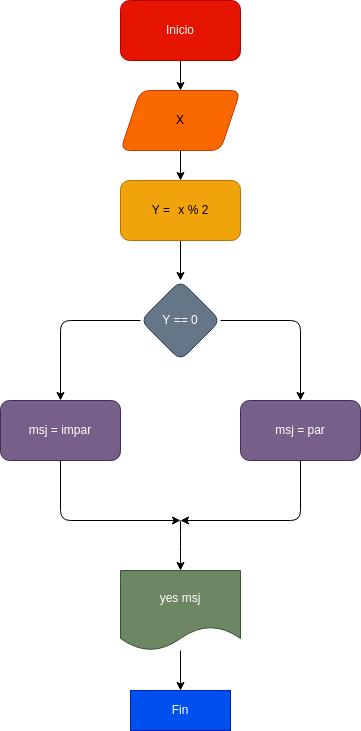

The diagram above was exported from draw.io. Its source (the exported page's mxGraphModel, read from the mxfile embedded in the PNG):
<mxGraphModel dx="474" dy="411" grid="1" gridSize="10" guides="1" tooltips="1" connect="1" arrows="1" fold="1" page="1" pageScale="1" pageWidth="827" pageHeight="1169" math="0" shadow="0">
  <root>
    <mxCell id="0" />
    <mxCell id="1" parent="0" />
    <mxCell id="4" value="" style="edgeStyle=none;html=1;" edge="1" parent="1" source="2" target="3">
      <mxGeometry relative="1" as="geometry" />
    </mxCell>
    <mxCell id="2" value="Inicio&lt;br&gt;" style="rounded=1;whiteSpace=wrap;html=1;fillColor=#e51400;fontColor=#ffffff;strokeColor=#B20000;" vertex="1" parent="1">
      <mxGeometry x="160" y="40" width="120" height="60" as="geometry" />
    </mxCell>
    <mxCell id="6" value="" style="edgeStyle=none;html=1;" edge="1" parent="1" source="3" target="5">
      <mxGeometry relative="1" as="geometry" />
    </mxCell>
    <mxCell id="3" value="X" style="shape=parallelogram;perimeter=parallelogramPerimeter;whiteSpace=wrap;html=1;fixedSize=1;rounded=1;fillColor=#fa6800;fontColor=#000000;strokeColor=#C73500;" vertex="1" parent="1">
      <mxGeometry x="160" y="130" width="120" height="60" as="geometry" />
    </mxCell>
    <mxCell id="12" value="" style="edgeStyle=none;html=1;" edge="1" parent="1" source="5" target="11">
      <mxGeometry relative="1" as="geometry" />
    </mxCell>
    <mxCell id="5" value="Y =&amp;nbsp;&lt;span style=&quot;white-space: pre;&quot;&gt;&#09;&lt;/span&gt;x % 2" style="whiteSpace=wrap;html=1;rounded=1;fillColor=#f0a30a;fontColor=#000000;strokeColor=#BD7000;" vertex="1" parent="1">
      <mxGeometry x="160" y="220" width="120" height="60" as="geometry" />
    </mxCell>
    <mxCell id="14" value="" style="edgeStyle=none;html=1;" edge="1" parent="1" source="11" target="13">
      <mxGeometry relative="1" as="geometry">
        <Array as="points">
          <mxPoint x="340" y="360" />
        </Array>
      </mxGeometry>
    </mxCell>
    <mxCell id="16" value="" style="edgeStyle=none;html=1;" edge="1" parent="1" source="11" target="15">
      <mxGeometry relative="1" as="geometry">
        <Array as="points">
          <mxPoint x="100" y="360" />
        </Array>
      </mxGeometry>
    </mxCell>
    <mxCell id="11" value="Y == 0" style="rhombus;whiteSpace=wrap;html=1;fillColor=#647687;strokeColor=#314354;fontColor=#ffffff;rounded=1;" vertex="1" parent="1">
      <mxGeometry x="180" y="320" width="80" height="80" as="geometry" />
    </mxCell>
    <mxCell id="24" style="edgeStyle=none;html=1;exitX=0.5;exitY=1;exitDx=0;exitDy=0;" edge="1" parent="1" source="13">
      <mxGeometry relative="1" as="geometry">
        <mxPoint x="220" y="560" as="targetPoint" />
        <Array as="points">
          <mxPoint x="340" y="560" />
        </Array>
      </mxGeometry>
    </mxCell>
    <mxCell id="13" value="msj = par" style="whiteSpace=wrap;html=1;fillColor=#76608a;strokeColor=#432D57;fontColor=#ffffff;rounded=1;" vertex="1" parent="1">
      <mxGeometry x="280" y="440" width="120" height="60" as="geometry" />
    </mxCell>
    <mxCell id="23" style="edgeStyle=none;html=1;" edge="1" parent="1" source="15">
      <mxGeometry relative="1" as="geometry">
        <mxPoint x="220" y="560" as="targetPoint" />
        <Array as="points">
          <mxPoint x="100" y="560" />
        </Array>
      </mxGeometry>
    </mxCell>
    <mxCell id="15" value="msj = impar" style="whiteSpace=wrap;html=1;fillColor=#76608a;strokeColor=#432D57;fontColor=#ffffff;rounded=1;" vertex="1" parent="1">
      <mxGeometry x="40" y="440" width="120" height="60" as="geometry" />
    </mxCell>
    <mxCell id="22" value="" style="edgeStyle=none;html=1;" edge="1" parent="1" source="19" target="21">
      <mxGeometry relative="1" as="geometry" />
    </mxCell>
    <mxCell id="19" value="yes msj" style="shape=document;whiteSpace=wrap;html=1;boundedLbl=1;fillColor=#6d8764;fontColor=#ffffff;strokeColor=#3A5431;" vertex="1" parent="1">
      <mxGeometry x="160" y="610" width="120" height="80" as="geometry" />
    </mxCell>
    <mxCell id="21" value="Fin" style="whiteSpace=wrap;html=1;fillColor=#0050ef;strokeColor=#001DBC;fontColor=#ffffff;" vertex="1" parent="1">
      <mxGeometry x="170" y="730" width="100" height="40" as="geometry" />
    </mxCell>
    <mxCell id="25" value="" style="curved=1;endArrow=classic;html=1;entryX=0.5;entryY=0;entryDx=0;entryDy=0;" edge="1" parent="1" target="19">
      <mxGeometry width="50" height="50" relative="1" as="geometry">
        <mxPoint x="220" y="560" as="sourcePoint" />
        <mxPoint x="220" y="590" as="targetPoint" />
        <Array as="points">
          <mxPoint x="220" y="590" />
        </Array>
      </mxGeometry>
    </mxCell>
  </root>
</mxGraphModel>